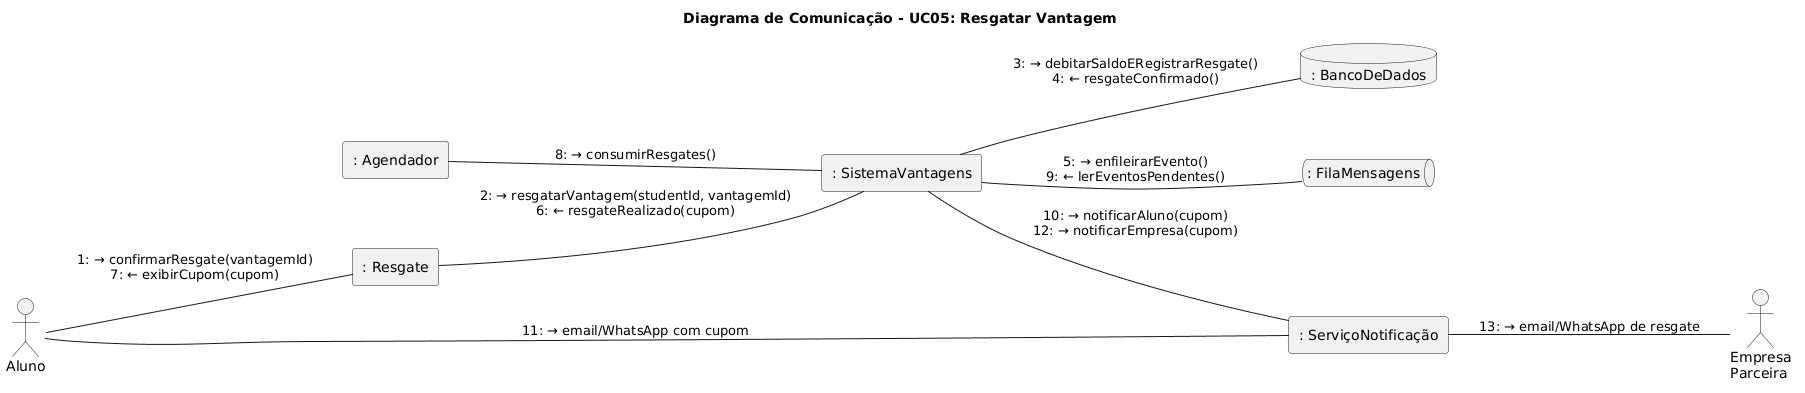

The diagram above was rendered by PlantUML. Its source (embedded in the PNG):
@startuml
left to right direction
skinparam nodesep 70
skinparam ranksep 60

title Diagrama de Comunicação - UC05: Resgatar Vantagem

actor     "Aluno"               as A
actor     "Empresa\nParceira"   as E
rectangle ": Resgate"           as PR
rectangle ": SistemaVantagens"  as SV
rectangle ": Agendador"         as CRON
queue     ": FilaMensagens"     as FM
rectangle ": ServiçoNotificação" as NOT
database  ": BancoDeDados"      as BD

A    -- PR  : "1: → confirmarResgate(vantagemId)\n7: ← exibirCupom(cupom)"
PR   -- SV  : "2: → resgatarVantagem(studentId, vantagemId)\n6: ← resgateRealizado(cupom)"
SV   -- BD  : "3: → debitarSaldoERegistrarResgate()\n4: ← resgateConfirmado()"
SV   -- FM  : "5: → enfileirarEvento()\n9: ← lerEventosPendentes()"
CRON -- SV  : "8: → consumirResgates()"
SV   -- NOT : "10: → notificarAluno(cupom)\n12: → notificarEmpresa(cupom)"
NOT  -- A   : "11: → email/WhatsApp com cupom"
NOT  -- E   : "13: → email/WhatsApp de resgate"
@enduml